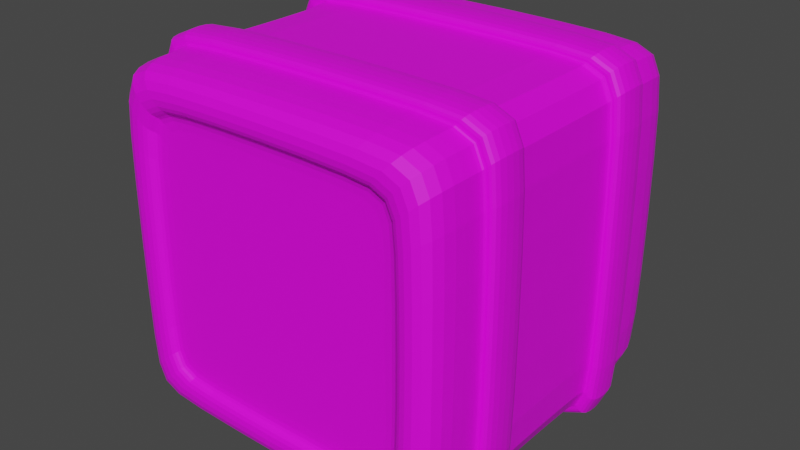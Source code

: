 # Source: haybale.blend  (saved by Blender 3.3.6; exported with 4.5.12 LTS)
import bpy
from mathutils import Matrix  # noqa: F401  (used for matrix-valued properties, if any)

bpy.ops.wm.read_factory_settings(use_empty=True)
scene = bpy.context.scene
scene.name = 'Scene'

# ---- collections
col_collection = bpy.data.collections.new('Collection'); scene.collection.children.link(col_collection)

# ---- images (referenced by path relative to the original .blend; pixels are not part of the script)
import os
ASSET_DIR = os.environ.get("B2B_ASSET_DIR", "")  # directory of the original .blend (textures are referenced by path, not embedded)
HERE = os.path.dirname(os.path.abspath(__file__))  # packed textures are extracted next to this script under _unpacked/

def load_image(name, relpath, width, height, colorspace="sRGB"):
    """Load a texture the original file referenced (path relative to the .blend, or extracted next to this script)."""
    p = next((c for c in (os.path.join(HERE, relpath), os.path.join(ASSET_DIR, relpath)) if relpath and os.path.exists(c)), "")
    if p:
        img = bpy.data.images.load(p, check_existing=True)
        img.name = name
    else:  # same state as the original file: an image datablock whose file is absent (Cycles renders it pink)
        img = bpy.data.images.new(name, width, height)
        img.source = "FILE"
        img.filepath = "//" + (relpath or name)
    img.colorspace_settings.name = colorspace
    return img
img_palette_png = load_image('palette.png', 'palette.png', 1024, 1024, 'sRGB')

# ---- materials (node trees are filled in below, after node groups)
mat_material = bpy.data.materials.new('Material')
mat_material.alpha_threshold = 0.0
mat_material.use_transparent_shadow = False
mat_material.roughness = 0.5
mat_material.line_color = (0.0, 0.0, 0.0, 1.0)

# ---- material node trees
mat_material.use_nodes = True; mat_material.node_tree.nodes.clear()
_N = mat_material.node_tree.nodes; _L = mat_material.node_tree.links
n0 = _N.new('ShaderNodeOutputMaterial'); n0.name = 'Material Output'; n0.location = (300, 300)
n1 = _N.new('ShaderNodeBsdfPrincipled'); n1.name = 'Principled BSDF'; n1.location = (10, 300)
n1.distribution = 'GGX'
n1.subsurface_method = 'RANDOM_WALK_SKIN'
n1.inputs[3].default_value = 1.45
n1.inputs[27].default_value = (0.0, 0.0, 0.0, 1.0)
n1.inputs[28].default_value = 1.0
n2 = _N.new('ShaderNodeTexImage'); n2.name = 'Image Texture'; n2.location = (-280, 280)
n2.image = img_palette_png
_L.new(n1.outputs[0], n0.inputs[0])
_L.new(n2.outputs[0], n1.inputs[0])
n0.is_active_output = True

# ---- world
world_world = bpy.data.worlds.new('World'); scene.world = world_world
world_world.use_nodes = True; world_world.node_tree.nodes.clear()
_N = world_world.node_tree.nodes; _L = world_world.node_tree.links
n0 = _N.new('ShaderNodeOutputWorld'); n0.name = 'World Output'; n0.location = (300, 300)
n1 = _N.new('ShaderNodeBackground'); n1.name = 'Background'; n1.location = (10, 300)
n1.inputs[0].default_value = (0.05088, 0.05088, 0.05088, 1.0)
_L.new(n1.outputs[0], n0.inputs[0])
n0.is_active_output = True
world_world.color = (0.05088, 0.05088, 0.05088)
world_world.use_sun_shadow = False
world_world.sun_shadow_jitter_overblur = 0.0

# ---- meshes
me_cube = bpy.data.meshes.new('Cube')
me_cube.from_pydata([(0.3008, 0.3745, 0.275), (0.275, 0.3745, 0.3008), (0.275, 0.3745, -0.3008), (0.3008, 0.3745, -0.275), (0.2704, -0.3745, 0.2962), (0.2962, -0.3745, 0.2704), (0.2962, -0.3745, -0.2704), (0.2704, -0.3745, -0.2962), (-0.275, 0.3745, 0.3008), (-0.3008, 0.3745, 0.275), (-0.3008, 0.3745, -0.275), (-0.275, 0.3745, -0.3008), (-0.2962, -0.3745, 0.2704), (-0.2704, -0.3745, 0.2962), (-0.2704, -0.3745, -0.2962), (-0.2962, -0.3745, -0.2704), (0.3486, 0.3745, -0.3745), (0.3745, 0.3745, -0.3486), (-0.3745, 0.3745, -0.3486), (-0.3486, 0.3745, -0.3745), (0.3745, 0.3745, 0.3486), (0.3486, 0.3745, 0.3745), (-0.3486, 0.3745, 0.3745), (-0.3745, 0.3745, 0.3486), (-0.3486, -0.3745, -0.3745), (-0.3745, -0.3745, -0.3486), (-0.3745, -0.3745, 0.3486), (-0.3486, -0.3745, 0.3745), (0.3486, -0.3745, 0.3745), (0.3745, -0.3745, 0.3486), (0.3745, -0.3745, -0.3486), (0.3486, -0.3745, -0.3745), (-0.2425, -0.3519, -0.2482), (-0.2482, -0.3519, -0.2425), (-0.2482, -0.3519, 0.2425), (-0.2425, -0.3519, 0.2482), (0.2425, -0.3519, 0.2482), (0.2482, -0.3519, 0.2425), (0.2482, -0.3519, -0.2425), (0.2425, -0.3519, -0.2482), (0.2729, 0.3428, -0.2636), (0.2636, 0.3428, -0.2729), (-0.2636, 0.3428, -0.2729), (-0.2729, 0.3428, -0.2636), (0.2636, 0.3428, 0.2729), (0.2729, 0.3428, 0.2636), (-0.2729, 0.3428, 0.2636), (-0.2636, 0.3428, 0.2729), (-0.4031, 0.2274, -0.3755), (-0.3755, 0.2274, -0.4031), (-0.4031, 0.1349, -0.3755), (-0.3755, 0.1349, -0.4031), (0.3755, 0.2274, 0.4031), (0.4031, 0.2274, 0.3755), (0.3755, 0.1349, 0.4031), (0.4031, 0.1349, 0.3755), (0.3755, 0.1349, -0.4031), (0.4031, 0.1349, -0.3755), (-0.3755, 0.1349, 0.4031), (-0.4031, 0.1349, 0.3755), (-0.3755, 0.2274, 0.4031), (-0.4031, 0.2274, 0.3755), (0.3755, 0.2274, -0.4031), (0.4031, 0.2274, -0.3755), (-0.4015, -0.149, -0.3739), (-0.3739, -0.149, -0.4015), (-0.4015, -0.2419, -0.374), (-0.374, -0.2419, -0.4015), (0.3739, -0.149, 0.4015), (0.4015, -0.149, 0.3739), (0.374, -0.2419, 0.4015), (0.4015, -0.2419, 0.374), (0.374, -0.2419, -0.4015), (0.4015, -0.2419, -0.374), (-0.4015, -0.2419, 0.374), (-0.374, -0.2419, 0.4015), (-0.3739, -0.149, 0.4015), (-0.4015, -0.149, 0.3739), (0.4015, -0.149, -0.3739), (0.3739, -0.149, -0.4015), (0.3008, 0.3428, 0.2751), (0.2751, 0.3428, 0.3008), (-0.2751, 0.3428, 0.3008), (-0.3008, 0.3428, 0.2751), (0.2751, 0.3428, -0.3008), (0.3008, 0.3428, -0.2751), (-0.3008, 0.3428, -0.2751), (-0.2751, 0.3428, -0.3008), (-0.2962, -0.3519, 0.2705), (-0.2705, -0.3519, 0.2962), (0.2705, -0.3519, 0.2962), (0.2962, -0.3519, 0.2705), (-0.2705, -0.3519, -0.2962), (-0.2962, -0.3519, -0.2705), (0.2962, -0.3519, -0.2705), (0.2705, -0.3519, -0.2962), (-0.3745, -0.244, -0.3485), (-0.3788, -0.2393, -0.3526), (-0.3526, -0.2393, -0.3788), (-0.3485, -0.244, -0.3745), (0.3745, -0.244, 0.3485), (0.3788, -0.2393, 0.3526), (0.3526, -0.2393, 0.3788), (0.3485, -0.244, 0.3745), (-0.3485, -0.244, 0.3745), (-0.3526, -0.2393, 0.3788), (-0.3788, -0.2393, 0.3526), (-0.3745, -0.244, 0.3485), (0.3485, -0.244, -0.3745), (0.3526, -0.2393, -0.3788), (0.3788, -0.2393, -0.3526), (0.3745, -0.244, -0.3485), (-0.3484, 0.133, 0.3745), (-0.3525, 0.1377, 0.3788), (-0.3788, 0.1377, 0.3525), (-0.3745, 0.133, 0.3484), (0.3484, 0.133, -0.3745), (0.3525, 0.1377, -0.3788), (0.3788, 0.1377, -0.3525), (0.3745, 0.133, -0.3484), (-0.3745, 0.133, -0.3484), (-0.3788, 0.1377, -0.3525), (-0.3525, 0.1377, -0.3788), (-0.3484, 0.133, -0.3745), (0.3745, 0.133, 0.3484), (0.3788, 0.1377, 0.3525), (0.3525, 0.1377, 0.3788), (0.3484, 0.133, 0.3745), (-0.3745, -0.1472, 0.3484), (-0.3786, -0.1517, 0.3522), (-0.3522, -0.1517, 0.3786), (-0.3484, -0.1472, 0.3745), (0.3522, -0.1517, -0.3786), (0.3484, -0.1472, -0.3745), (0.3745, -0.1472, -0.3484), (0.3786, -0.1517, -0.3522), (-0.3484, -0.1472, -0.3745), (-0.3522, -0.1517, -0.3786), (-0.3786, -0.1517, -0.3522), (-0.3745, -0.1472, -0.3484), (0.3786, -0.1517, 0.3522), (0.3745, -0.1472, 0.3484), (0.3484, -0.1472, 0.3745), (0.3522, -0.1517, 0.3786), (-0.3745, 0.2291, 0.3485), (-0.3786, 0.2246, 0.3523), (-0.3523, 0.2246, 0.3786), (-0.3485, 0.2291, 0.3745), (0.3745, 0.2291, -0.3485), (0.3786, 0.2246, -0.3523), (0.3523, 0.2246, -0.3786), (0.3485, 0.2291, -0.3745), (-0.3485, 0.2291, -0.3745), (-0.3523, 0.2246, -0.3786), (-0.3786, 0.2246, -0.3523), (-0.3745, 0.2291, -0.3485), (0.3786, 0.2246, 0.3523), (0.3745, 0.2291, 0.3485), (0.3485, 0.2291, 0.3745), (0.3523, 0.2246, 0.3786)], [], [(27, 104, 107, 26), (13, 4, 28, 27), (19, 16, 151, 152), (99, 24, 25, 96), (103, 28, 29, 100), (2, 11, 87, 84), (70, 102, 101, 71), (135, 140, 69, 78), (109, 98, 67, 72), (125, 118, 57, 55), (139, 128, 115, 120), (119, 124, 141, 134), (79, 132, 135, 78), (103, 104, 27, 28), (21, 22, 147, 158), (19, 152, 155, 18), (159, 146, 60, 52), (127, 112, 131, 142), (147, 22, 23, 144), (151, 16, 17, 148), (153, 150, 62, 49), (51, 122, 121, 50), (6, 5, 91, 94), (8, 1, 81, 82), (12, 15, 93, 88), (3, 0, 20, 17), (99, 108, 31, 24), (4, 13, 89, 90), (14, 7, 95, 92), (10, 9, 83, 86), (42, 43, 46, 47, 44, 45, 40, 41), (15, 12, 26, 25), (7, 14, 24, 31), (5, 6, 30, 29), (50, 59, 61, 48), (1, 8, 22, 21), (9, 10, 18, 23), (11, 2, 16, 19), (66, 74, 77, 64), (52, 60, 58, 54), (63, 53, 55, 57), (49, 62, 56, 51), (137, 132, 79, 65), (62, 150, 149, 63), (133, 116, 119, 134), (38, 39, 36, 37, 34, 35, 32, 33), (68, 76, 75, 70), (78, 69, 71, 73), (65, 79, 72, 67), (121, 114, 59, 50), (105, 102, 70, 75), (137, 65, 64, 138), (131, 112, 115, 128), (25, 26, 107, 96), (111, 100, 29, 30), (155, 144, 23, 18), (17, 20, 157, 148), (123, 116, 133, 136), (145, 61, 60, 146), (105, 75, 74, 106), (73, 110, 109, 72), (143, 130, 76, 68), (97, 106, 74, 66), (125, 55, 54, 126), (113, 58, 59, 114), (57, 118, 117, 56), (117, 122, 51, 56), (127, 142, 141, 124), (113, 126, 54, 58), (153, 49, 48, 154), (159, 52, 53, 156), (18, 10, 11, 19), (3, 17, 16, 2), (1, 21, 20, 0), (22, 8, 9, 23), (24, 14, 15, 25), (13, 27, 26, 12), (28, 4, 5, 29), (7, 31, 30, 6), (12, 88, 89, 13), (91, 5, 4, 90), (14, 92, 93, 15), (6, 94, 95, 7), (0, 80, 81, 1), (83, 9, 8, 82), (2, 84, 85, 3), (87, 11, 10, 86), (49, 51, 50, 48), (52, 54, 55, 53), (58, 60, 61, 59), (56, 62, 63, 57), (149, 156, 53, 63), (145, 154, 48, 61), (143, 68, 69, 140), (21, 158, 157, 20), (65, 67, 66, 64), (68, 70, 71, 69), (75, 76, 77, 74), (72, 79, 78, 73), (129, 138, 64, 77), (31, 108, 111, 30), (123, 136, 139, 120), (101, 110, 73, 71), (0, 3, 85, 80), (45, 44, 81, 80), (47, 46, 83, 82), (41, 40, 85, 84), (43, 42, 87, 86), (40, 45, 80, 85), (44, 47, 82, 81), (42, 41, 84, 87), (46, 43, 86, 83), (35, 34, 89, 88), (37, 36, 91, 90), (33, 32, 93, 92), (39, 38, 95, 94), (36, 39, 94, 91), (34, 37, 90, 89), (38, 33, 92, 95), (32, 35, 88, 93), (97, 98, 99, 96), (101, 102, 103, 100), (105, 106, 107, 104), (109, 110, 111, 108), (121, 122, 123, 120), (125, 126, 127, 124), (113, 114, 115, 112), (117, 118, 119, 116), (106, 97, 96, 107), (98, 109, 108, 99), (110, 101, 100, 111), (102, 105, 104, 103), (126, 113, 112, 127), (114, 121, 120, 115), (122, 117, 116, 123), (118, 125, 124, 119), (97, 66, 67, 98), (145, 146, 147, 144), (149, 150, 151, 148), (133, 134, 135, 132), (141, 142, 143, 140), (137, 138, 139, 136), (129, 130, 131, 128), (157, 158, 159, 156), (153, 154, 155, 152), (130, 143, 142, 131), (128, 139, 138, 129), (136, 133, 132, 137), (134, 141, 140, 135), (146, 159, 158, 147), (144, 155, 154, 145), (156, 149, 148, 157), (150, 153, 152, 151), (129, 77, 76, 130)])
_uv = me_cube.uv_layers.new(name='UVMap')
_uv.uv.foreach_set('vector', [0.8494, 0.8147, 0.8494, 0.8147, 0.8494, 0.8147, 0.8494, 0.8147, 0.8494, 0.8147, 0.8494, 0.8147, 0.8494, 0.8147, 0.8494, 0.8147, 0.8494, 0.8147, 0.8494, 0.8147, 0.8494, 0.8147, 0.8494, 0.8147, 0.8494, 0.8147, 0.8494, 0.8147, 0.8494, 0.8147, 0.8494, 0.8147, 0.8494, 0.8147, 0.8494, 0.8147, 0.8494, 0.8147, 0.8494, 0.8147, 0.8494, 0.8147, 0.8494, 0.8147, 0.8494, 0.8147, 0.8494, 0.8147, 0.5685, 0.8316, 0.5685, 0.8316, 0.5685, 0.8316, 0.5685, 0.8316, 0.5685, 0.8316, 0.5685, 0.8316, 0.5685, 0.8316, 0.5685, 0.8316, 0.5685, 0.8316, 0.5685, 0.8316, 0.5685, 0.8316, 0.5685, 0.8316, 0.5702, 0.8062, 0.5702, 0.8062, 0.5702, 0.8062, 0.5702, 0.8062, 0.8494, 0.8147, 0.8494, 0.8147, 0.8494, 0.8147, 0.8494, 0.8147, 0.8494, 0.8147, 0.8494, 0.8147, 0.8494, 0.8147, 0.8494, 0.8147, 0.5685, 0.8316, 0.5685, 0.8316, 0.5685, 0.8316, 0.5685, 0.8316, 0.8494, 0.8147, 0.8494, 0.8147, 0.8494, 0.8147, 0.8494, 0.8147, 0.8494, 0.8147, 0.8494, 0.8147, 0.8494, 0.8147, 0.8494, 0.8147, 0.8494, 0.8147, 0.8494, 0.8147, 0.8494, 0.8147, 0.8494, 0.8147, 0.5702, 0.8062, 0.5702, 0.8062, 0.5702, 0.8062, 0.5702, 0.8062, 0.8494, 0.8147, 0.8494, 0.8147, 0.8494, 0.8147, 0.8494, 0.8147, 0.8494, 0.8147, 0.8494, 0.8147, 0.8494, 0.8147, 0.8494, 0.8147, 0.8494, 0.8147, 0.8494, 0.8147, 0.8494, 0.8147, 0.8494, 0.8147, 0.5702, 0.8062, 0.5702, 0.8062, 0.5702, 0.8062, 0.5702, 0.8062, 0.5702, 0.8062, 0.5702, 0.8062, 0.5702, 0.8062, 0.5702, 0.8062, 0.8494, 0.8147, 0.8494, 0.8147, 0.8494, 0.8147, 0.8494, 0.8147, 0.8494, 0.8147, 0.8494, 0.8147, 0.8494, 0.8147, 0.8494, 0.8147, 0.8494, 0.8147, 0.8494, 0.8147, 0.8494, 0.8147, 0.8494, 0.8147, 0.8494, 0.8147, 0.8494, 0.8147, 0.8494, 0.8147, 0.8494, 0.8147, 0.8494, 0.8147, 0.8494, 0.8147, 0.8494, 0.8147, 0.8494, 0.8147, 0.8494, 0.8147, 0.8494, 0.8147, 0.8494, 0.8147, 0.8494, 0.8147, 0.8494, 0.8147, 0.8494, 0.8147, 0.8494, 0.8147, 0.8494, 0.8147, 0.8494, 0.8147, 0.8494, 0.8147, 0.8494, 0.8147, 0.8494, 0.8147, 0.8038, 0.8485, 0.8038, 0.8485, 0.8038, 0.8485, 0.8038, 0.8485, 0.8038, 0.8485, 0.8038, 0.8485, 0.8038, 0.8485, 0.8038, 0.8485, 0.8494, 0.8147, 0.8494, 0.8147, 0.8494, 0.8147, 0.8494, 0.8147, 0.8494, 0.8147, 0.8494, 0.8147, 0.8494, 0.8147, 0.8494, 0.8147, 0.8494, 0.8147, 0.8494, 0.8147, 0.8494, 0.8147, 0.8494, 0.8147, 0.5702, 0.8062, 0.5702, 0.8062, 0.5702, 0.8062, 0.5702, 0.8062, 0.8494, 0.8147, 0.8494, 0.8147, 0.8494, 0.8147, 0.8494, 0.8147, 0.8494, 0.8147, 0.8494, 0.8147, 0.8494, 0.8147, 0.8494, 0.8147, 0.8494, 0.8147, 0.8494, 0.8147, 0.8494, 0.8147, 0.8494, 0.8147, 0.5685, 0.8316, 0.5685, 0.8316, 0.5685, 0.8316, 0.5685, 0.8316, 0.5702, 0.8062, 0.5702, 0.8062, 0.5702, 0.8062, 0.5702, 0.8062, 0.5702, 0.8062, 0.5702, 0.8062, 0.5702, 0.8062, 0.5702, 0.8062, 0.5702, 0.8062, 0.5702, 0.8062, 0.5702, 0.8062, 0.5702, 0.8062, 0.5685, 0.8316, 0.5685, 0.8316, 0.5685, 0.8316, 0.5685, 0.8316, 0.5702, 0.8062, 0.5702, 0.8062, 0.5702, 0.8062, 0.5702, 0.8062, 0.8494, 0.8147, 0.8494, 0.8147, 0.8494, 0.8147, 0.8494, 0.8147, 0.7932, 0.7978, 0.7932, 0.7978, 0.7932, 0.7978, 0.7932, 0.7978, 0.7932, 0.7978, 0.7932, 0.7978, 0.7932, 0.7978, 0.7932, 0.7978, 0.5685, 0.8316, 0.5685, 0.8316, 0.5685, 0.8316, 0.5685, 0.8316, 0.5685, 0.8316, 0.5685, 0.8316, 0.5685, 0.8316, 0.5685, 0.8316, 0.5685, 0.8316, 0.5685, 0.8316, 0.5685, 0.8316, 0.5685, 0.8316, 0.5702, 0.8062, 0.5702, 0.8062, 0.5702, 0.8062, 0.5702, 0.8062, 0.5685, 0.8316, 0.5685, 0.8316, 0.5685, 0.8316, 0.5685, 0.8316, 0.5685, 0.8316, 0.5685, 0.8316, 0.5685, 0.8316, 0.5685, 0.8316, 0.8494, 0.8147, 0.8494, 0.8147, 0.8494, 0.8147, 0.8494, 0.8147, 0.8494, 0.8147, 0.8494, 0.8147, 0.8494, 0.8147, 0.8494, 0.8147, 0.8494, 0.8147, 0.8494, 0.8147, 0.8494, 0.8147, 0.8494, 0.8147, 0.8494, 0.8147, 0.8494, 0.8147, 0.8494, 0.8147, 0.8494, 0.8147, 0.8494, 0.8147, 0.8494, 0.8147, 0.8494, 0.8147, 0.8494, 0.8147, 0.8494, 0.8147, 0.8494, 0.8147, 0.8494, 0.8147, 0.8494, 0.8147, 0.5702, 0.8062, 0.5702, 0.8062, 0.5702, 0.8062, 0.5702, 0.8062, 0.5685, 0.8316, 0.5685, 0.8316, 0.5685, 0.8316, 0.5685, 0.8316, 0.5685, 0.8316, 0.5685, 0.8316, 0.5685, 0.8316, 0.5685, 0.8316, 0.5685, 0.8316, 0.5685, 0.8316, 0.5685, 0.8316, 0.5685, 0.8316, 0.5685, 0.8316, 0.5685, 0.8316, 0.5685, 0.8316, 0.5685, 0.8316, 0.5702, 0.8062, 0.5702, 0.8062, 0.5702, 0.8062, 0.5702, 0.8062, 0.5702, 0.8062, 0.5702, 0.8062, 0.5702, 0.8062, 0.5702, 0.8062, 0.5702, 0.8062, 0.5702, 0.8062, 0.5702, 0.8062, 0.5702, 0.8062, 0.5702, 0.8062, 0.5702, 0.8062, 0.5702, 0.8062, 0.5702, 0.8062, 0.8494, 0.8147, 0.8494, 0.8147, 0.8494, 0.8147, 0.8494, 0.8147, 0.5702, 0.8062, 0.5702, 0.8062, 0.5702, 0.8062, 0.5702, 0.8062, 0.5702, 0.8062, 0.5702, 0.8062, 0.5702, 0.8062, 0.5702, 0.8062, 0.5702, 0.8062, 0.5702, 0.8062, 0.5702, 0.8062, 0.5702, 0.8062, 0.8494, 0.8147, 0.8494, 0.8147, 0.8494, 0.8147, 0.8494, 0.8147, 0.8494, 0.8147, 0.8494, 0.8147, 0.8494, 0.8147, 0.8494, 0.8147, 0.8494, 0.8147, 0.8494, 0.8147, 0.8494, 0.8147, 0.8494, 0.8147, 0.8494, 0.8147, 0.8494, 0.8147, 0.8494, 0.8147, 0.8494, 0.8147, 0.8494, 0.8147, 0.8494, 0.8147, 0.8494, 0.8147, 0.8494, 0.8147, 0.8494, 0.8147, 0.8494, 0.8147, 0.8494, 0.8147, 0.8494, 0.8147, 0.8494, 0.8147, 0.8494, 0.8147, 0.8494, 0.8147, 0.8494, 0.8147, 0.8494, 0.8147, 0.8494, 0.8147, 0.8494, 0.8147, 0.8494, 0.8147, 0.8494, 0.8147, 0.8494, 0.8147, 0.8494, 0.8147, 0.8494, 0.8147, 0.8494, 0.8147, 0.8494, 0.8147, 0.8494, 0.8147, 0.8494, 0.8147, 0.8494, 0.8147, 0.8494, 0.8147, 0.8494, 0.8147, 0.8494, 0.8147, 0.8494, 0.8147, 0.8494, 0.8147, 0.8494, 0.8147, 0.8494, 0.8147, 0.8494, 0.8147, 0.8494, 0.8147, 0.8494, 0.8147, 0.8494, 0.8147, 0.8494, 0.8147, 0.8494, 0.8147, 0.8494, 0.8147, 0.8494, 0.8147, 0.8494, 0.8147, 0.8494, 0.8147, 0.8494, 0.8147, 0.8494, 0.8147, 0.8494, 0.8147, 0.8494, 0.8147, 0.8494, 0.8147, 0.8494, 0.8147, 0.5702, 0.8062, 0.5702, 0.8062, 0.5702, 0.8062, 0.5702, 0.8062, 0.5702, 0.8062, 0.5702, 0.8062, 0.5702, 0.8062, 0.5702, 0.8062, 0.5702, 0.8062, 0.5702, 0.8062, 0.5702, 0.8062, 0.5702, 0.8062, 0.5702, 0.8062, 0.5702, 0.8062, 0.5702, 0.8062, 0.5702, 0.8062, 0.5702, 0.8062, 0.5702, 0.8062, 0.5702, 0.8062, 0.5702, 0.8062, 0.5702, 0.8062, 0.5702, 0.8062, 0.5702, 0.8062, 0.5702, 0.8062, 0.5685, 0.8316, 0.5685, 0.8316, 0.5685, 0.8316, 0.5685, 0.8316, 0.8494, 0.8147, 0.8494, 0.8147, 0.8494, 0.8147, 0.8494, 0.8147, 0.5685, 0.8316, 0.5685, 0.8316, 0.5685, 0.8316, 0.5685, 0.8316, 0.5685, 0.8316, 0.5685, 0.8316, 0.5685, 0.8316, 0.5685, 0.8316, 0.5685, 0.8316, 0.5685, 0.8316, 0.5685, 0.8316, 0.5685, 0.8316, 0.5685, 0.8316, 0.5685, 0.8316, 0.5685, 0.8316, 0.5685, 0.8316, 0.5685, 0.8316, 0.5685, 0.8316, 0.5685, 0.8316, 0.5685, 0.8316, 0.8494, 0.8147, 0.8494, 0.8147, 0.8494, 0.8147, 0.8494, 0.8147, 0.8494, 0.8147, 0.8494, 0.8147, 0.8494, 0.8147, 0.8494, 0.8147, 0.5685, 0.8316, 0.5685, 0.8316, 0.5685, 0.8316, 0.5685, 0.8316, 0.8494, 0.8147, 0.8494, 0.8147, 0.8494, 0.8147, 0.8494, 0.8147, 0.8038, 0.8485, 0.8038, 0.8485, 0.8038, 0.8485, 0.8038, 0.8485, 0.8038, 0.8485, 0.8038, 0.8485, 0.8038, 0.8485, 0.8038, 0.8485, 0.8038, 0.8485, 0.8038, 0.8485, 0.8038, 0.8485, 0.8038, 0.8485, 0.8038, 0.8485, 0.8038, 0.8485, 0.8038, 0.8485, 0.8038, 0.8485, 0.8038, 0.8485, 0.8038, 0.8485, 0.8038, 0.8485, 0.8038, 0.8485, 0.8038, 0.8485, 0.8038, 0.8485, 0.8038, 0.8485, 0.8038, 0.8485, 0.8038, 0.8485, 0.8038, 0.8485, 0.8038, 0.8485, 0.8038, 0.8485, 0.8038, 0.8485, 0.8038, 0.8485, 0.8038, 0.8485, 0.8038, 0.8485, 0.7932, 0.7978, 0.7932, 0.7978, 0.7932, 0.7978, 0.7932, 0.7978, 0.7932, 0.7978, 0.7932, 0.7978, 0.7932, 0.7978, 0.7932, 0.7978, 0.7932, 0.7978, 0.7932, 0.7978, 0.7932, 0.7978, 0.7932, 0.7978, 0.7932, 0.7978, 0.7932, 0.7978, 0.7932, 0.7978, 0.7932, 0.7978, 0.7932, 0.7978, 0.7932, 0.7978, 0.7932, 0.7978, 0.7932, 0.7978, 0.7932, 0.7978, 0.7932, 0.7978, 0.7932, 0.7978, 0.7932, 0.7978, 0.7932, 0.7978, 0.7932, 0.7978, 0.7932, 0.7978, 0.7932, 0.7978, 0.7932, 0.7978, 0.7932, 0.7978, 0.7932, 0.7978, 0.7932, 0.7978, 0.8494, 0.8147, 0.8494, 0.8147, 0.8494, 0.8147, 0.8494, 0.8147, 0.8494, 0.8147, 0.8494, 0.8147, 0.8494, 0.8147, 0.8494, 0.8147, 0.8494, 0.8147, 0.8494, 0.8147, 0.8494, 0.8147, 0.8494, 0.8147, 0.8494, 0.8147, 0.8494, 0.8147, 0.8494, 0.8147, 0.8494, 0.8147, 0.8494, 0.8147, 0.8494, 0.8147, 0.8494, 0.8147, 0.8494, 0.8147, 0.8494, 0.8147, 0.8494, 0.8147, 0.8494, 0.8147, 0.8494, 0.8147, 0.8494, 0.8147, 0.8494, 0.8147, 0.8494, 0.8147, 0.8494, 0.8147, 0.8494, 0.8147, 0.8494, 0.8147, 0.8494, 0.8147, 0.8494, 0.8147, 0.8494, 0.8147, 0.8494, 0.8147, 0.8494, 0.8147, 0.8494, 0.8147, 0.8494, 0.8147, 0.8494, 0.8147, 0.8494, 0.8147, 0.8494, 0.8147, 0.8494, 0.8147, 0.8494, 0.8147, 0.8494, 0.8147, 0.8494, 0.8147, 0.8494, 0.8147, 0.8494, 0.8147, 0.8494, 0.8147, 0.8494, 0.8147, 0.8494, 0.8147, 0.8494, 0.8147, 0.8494, 0.8147, 0.8494, 0.8147, 0.8494, 0.8147, 0.8494, 0.8147, 0.8494, 0.8147, 0.8494, 0.8147, 0.8494, 0.8147, 0.8494, 0.8147, 0.8494, 0.8147, 0.8494, 0.8147, 0.8494, 0.8147, 0.8494, 0.8147, 0.8494, 0.8147, 0.8494, 0.8147, 0.5685, 0.8316, 0.5685, 0.8316, 0.5685, 0.8316, 0.5685, 0.8316, 0.8494, 0.8147, 0.8494, 0.8147, 0.8494, 0.8147, 0.8494, 0.8147, 0.8494, 0.8147, 0.8494, 0.8147, 0.8494, 0.8147, 0.8494, 0.8147, 0.8494, 0.8147, 0.8494, 0.8147, 0.8494, 0.8147, 0.8494, 0.8147, 0.8494, 0.8147, 0.8494, 0.8147, 0.8494, 0.8147, 0.8494, 0.8147, 0.8494, 0.8147, 0.8494, 0.8147, 0.8494, 0.8147, 0.8494, 0.8147, 0.8494, 0.8147, 0.8494, 0.8147, 0.8494, 0.8147, 0.8494, 0.8147, 0.8494, 0.8147, 0.8494, 0.8147, 0.8494, 0.8147, 0.8494, 0.8147, 0.8494, 0.8147, 0.8494, 0.8147, 0.8494, 0.8147, 0.8494, 0.8147, 0.8494, 0.8147, 0.8494, 0.8147, 0.8494, 0.8147, 0.8494, 0.8147, 0.8494, 0.8147, 0.8494, 0.8147, 0.8494, 0.8147, 0.8494, 0.8147, 0.8494, 0.8147, 0.8494, 0.8147, 0.8494, 0.8147, 0.8494, 0.8147, 0.8494, 0.8147, 0.8494, 0.8147, 0.8494, 0.8147, 0.8494, 0.8147, 0.8494, 0.8147, 0.8494, 0.8147, 0.8494, 0.8147, 0.8494, 0.8147, 0.8494, 0.8147, 0.8494, 0.8147, 0.8494, 0.8147, 0.8494, 0.8147, 0.8494, 0.8147, 0.8494, 0.8147, 0.8494, 0.8147, 0.8494, 0.8147, 0.8494, 0.8147, 0.8494, 0.8147, 0.8494, 0.8147, 0.8494, 0.8147, 0.5685, 0.8316, 0.5685, 0.8316, 0.5685, 0.8316, 0.5685, 0.8316])
me_cube.materials.append(mat_material)
me_cube.use_mirror_vertex_groups = False
me_cube.update()

# ---- objects
ob_haybale = bpy.data.objects.new('HayBale', me_cube)

# ---- transforms, parenting, visibility, modifiers, constraints
ob_haybale.location = (0.0, 0.0, 0.0)
ob_haybale.lock_rotations_4d = False
ob_haybale.empty_display_type = 'ARROWS'
ob_haybale.lineart.crease_threshold = 0.0
_m = ob_haybale.modifiers.new('Subdivision', 'SUBSURF')

# ---- collection membership
col_collection.objects.link(ob_haybale)

# ---- scene / render settings (as saved in the file)
scene.frame_start = 1; scene.frame_end = 250; scene.frame_set(1)
scene.render.engine = 'BLENDER_EEVEE_NEXT'
scene.cycles.sampling_pattern = 'TABULATED_SOBOL'
scene.cycles.use_light_tree = False
scene.view_settings.view_transform = 'Filmic'
bpy.context.view_layer.update()

# ---- added for rendering (the .blend has no active camera and no usable light): camera, sun
cam_auto = bpy.data.cameras.new('AutoCamera')
cam_auto.lens = 50.0
cam_auto.sensor_width = 36.0
cam_auto.clip_end = 1000.0
ob_auto_camera = bpy.data.objects.new('AutoCamera', cam_auto)
scene.collection.objects.link(ob_auto_camera)
ob_auto_camera.location = (1.26225, -1.5147, 1.0098)
ob_auto_camera.rotation_euler = (1.09748, -7.21219e-08, 0.694738)
scene.camera = ob_auto_camera
light_auto_sun = bpy.data.lights.new('AutoSun', 'SUN')
light_auto_sun.energy = 3.0
light_auto_sun.angle = 0.0523599
ob_auto_sun = bpy.data.objects.new('AutoSun', light_auto_sun)
scene.collection.objects.link(ob_auto_sun)
ob_auto_sun.rotation_euler = (0.872665, 0.174533, 0.523599)
bpy.context.view_layer.update()
